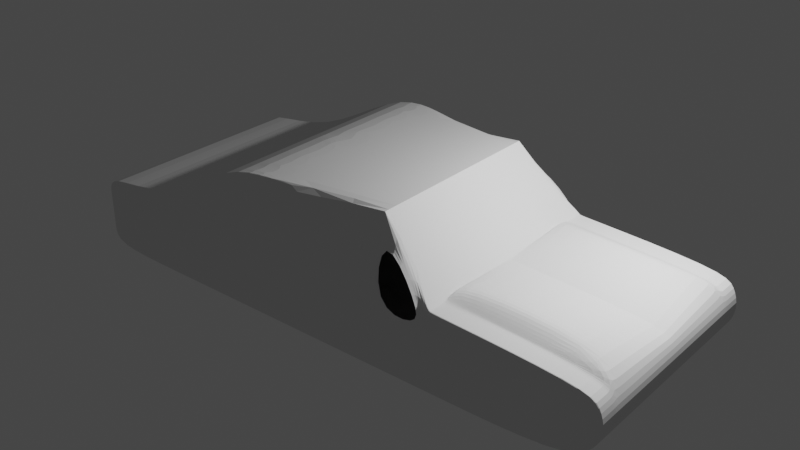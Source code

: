 # Source: MODELADO_AUTOM.blend  (saved by Blender 2.90.7; exported with 4.5.12 LTS)
import bpy
from mathutils import Matrix  # noqa: F401  (used for matrix-valued properties, if any)

bpy.ops.wm.read_factory_settings(use_empty=True)
scene = bpy.context.scene
scene.name = 'Scene'

# ---- collections
col_collection = bpy.data.collections.new('Collection'); scene.collection.children.link(col_collection)

# ---- world
world_world = bpy.data.worlds.new('World'); scene.world = world_world
world_world.use_nodes = True; world_world.node_tree.nodes.clear()
_N = world_world.node_tree.nodes; _L = world_world.node_tree.links
n0 = _N.new('ShaderNodeOutputWorld'); n0.name = 'World Output'; n0.location = (300, 300)
n1 = _N.new('ShaderNodeBackground'); n1.name = 'Background'; n1.location = (10, 300)
n1.inputs[0].default_value = (0.05088, 0.05088, 0.05088, 1.0)
_L.new(n1.outputs[0], n0.inputs[0])
n0.is_active_output = True
world_world.color = (0.05088, 0.05088, 0.05088)
world_world.use_sun_shadow = False
world_world.sun_shadow_jitter_overblur = 0.0

# ---- cameras
cam_camera = bpy.data.cameras.new('Camera')
cam_camera.clip_end = 100.0
cam_camera.ortho_scale = 7.314

# ---- lights
light_light = bpy.data.lights.new('Light', 'POINT')
light_light.transmission_factor = 0.0
light_light.energy = 1000.0
light_light.shadow_soft_size = 0.1
light_light.shadow_maximum_resolution = 0.006
light_light.use_absolute_resolution = True

# ---- meshes
me_plano = bpy.data.meshes.new('Plano')
me_plano.from_pydata([(1.633, 0.7838, 1.712), (-4.088, 1.505, 2.0), (4.47, 1.505, 2.0), (-4.088, 1.505, -2.452e-07), (-5.666, 2.168, 2.0), (3.912, 0.7838, 2.0), (3.912, 0.7838, 0.0), (-2.384, 1.505, -2.452e-07), (-2.384, 1.505, 2.0), (-1.502, 1.505, 2.0), (1.603, 0.7838, 1.712), (4.163, 2.031, 1.712), (0.5335, 0.7838, 2.0), (0.5335, 0.7838, 1.712), (-1.502, 0.7838, -1.277e-07), (-1.502, 0.7838, 1.712), (1.603, 0.7838, -1.277e-07), (1.603, 0.7838, 2.0), (0.5335, 0.7838, -1.277e-07), (-2.384, 0.7838, 1.712), (-5.666, 0.7838, 1.712), (-1.502, 0.7838, 2.0), (-2.384, 0.7838, 2.0), (-4.088, 2.168, 1.712), (-2.384, 0.7838, -1.277e-07), (0.5335, 1.505, -2.452e-07), (-5.666, 0.7838, 2.0), (1.603, 1.505, 2.0), (1.603, 1.505, -2.452e-07), (-4.088, 0.7838, -1.277e-07), (4.47, 1.505, 0.0), (-5.666, 0.7838, -1.277e-07), (-1.502, 1.505, -2.452e-07), (-5.666, 2.168, 1.712), (0.5335, 1.505, 2.0), (-4.088, 0.7838, 2.0), (4.47, 1.505, 1.712), (3.912, 0.7838, 1.712), (-4.088, 0.7838, 1.712), (-4.088, 2.168, 2.0), (4.163, 2.031, 2.0), (-4.088, 2.168, -3.532e-07), (4.163, 2.031, 0.0), (-1.502, 3.292, 2.0), (-1.502, 3.292, -5.363e-07), (-2.384, 3.292, 1.712), (0.5827, 3.167, 1.792), (-2.384, 3.292, 2.0), (-2.384, 3.292, -5.363e-07), (1.603, 2.168, 2.0), (0.5335, 3.292, -5.363e-07), (0.5335, 3.292, 1.4), (-1.502, 3.292, 1.712), (0.5335, 3.292, 1.647), (-5.666, 1.505, -2.452e-07), (0.5335, 3.292, 1.359), (-5.666, 1.505, 2.0), (0.5335, 3.292, -5.363e-07), (1.603, 2.168, 1.712), (-5.666, 1.505, 1.712), (1.603, 2.168, -3.532e-07), (-5.666, 2.168, -3.532e-07), (1.633, 1.505, 2.0), (1.633, 2.168, 2.0), (1.633, 2.168, 0.0), (1.633, 0.7838, 2.0), (1.633, 0.7838, 0.0), (1.633, 1.505, 0.0), (1.633, 2.168, 1.712), (1.515, 1.505, 0.0), (1.515, 0.7838, 2.0), (1.515, 0.7838, 1.712), (1.515, 2.26, 1.712), (1.515, 2.26, 0.0), (1.515, 1.505, 2.0), (1.515, 0.7838, 0.0), (1.455, 2.251, 2.077), (4.378, 1.827, 1.712), (-5.666, 1.827, 2.0), (-5.666, 1.827, 1.712), (1.603, 1.827, 0.0), (1.603, 1.827, 2.0), (-2.384, 1.827, 2.0), (0.5335, 1.827, 0.0), (-1.502, 1.827, 0.0), (0.5821, 1.894, 2.073), (-5.666, 1.827, 0.0), (1.633, 1.827, 0.0), (-1.502, 1.827, 2.0), (-4.088, 1.827, 0.0), (4.378, 1.827, 2.0), (-4.088, 1.827, 2.0), (1.633, 1.827, 2.0), (-2.384, 1.827, 0.0), (4.378, 1.827, 0.0), (1.515, 1.827, 0.0), (1.456, 1.892, 2.065), (1.633, 1.144, 2.0), (4.378, 1.144, -1.864e-07), (1.603, 1.144, 2.0), (-5.666, 1.144, -1.864e-07), (-4.088, 1.144, 2.0), (0.5335, 1.144, 2.0), (-2.384, 1.144, 2.0), (-1.502, 1.144, 2.0), (1.603, 1.144, -1.864e-07), (0.5335, 1.144, -1.864e-07), (-1.502, 1.144, -1.864e-07), (-2.384, 1.144, -1.864e-07), (-4.088, 1.144, -1.864e-07), (-5.666, 1.144, 2.0), (-5.666, 1.144, 1.712), (1.633, 1.144, 0.0), (4.378, 1.144, 1.712), (4.378, 1.144, 2.0), (1.515, 1.144, 2.0), (1.515, 1.144, 0.0), (1.633, 0.7838, 1.616), (4.47, 1.505, 1.616), (-2.384, 0.7838, 1.616), (1.518, 2.356, 1.305), (-5.666, 0.7838, 1.616), (1.603, 0.7838, 1.616), (0.5335, 0.7838, 1.616), (-1.502, 0.7838, 1.616), (-4.088, 2.168, 1.616), (-5.666, 2.168, 1.616), (1.603, 2.168, 1.616), (-2.384, 3.292, 1.616), (-1.502, 3.292, 1.616), (-5.666, 1.505, 1.616), (-4.088, 0.7838, 1.616), (3.912, 0.7838, 1.616), (4.049, 2.219, 1.305), (1.515, 2.26, 1.616), (1.515, 0.7838, 1.616), (-5.666, 1.827, 1.616), (4.378, 1.827, 1.616), (-5.666, 1.144, 1.616), (4.378, 1.144, 1.616), (1.633, 0.7838, 1.88), (1.633, 2.168, 1.88), (-5.666, 0.7838, 1.88), (1.603, 0.7838, 1.88), (-1.502, 0.7838, 1.88), (0.5335, 0.7838, 1.88), (-2.384, 0.7838, 1.88), (-4.088, 2.168, 1.88), (-5.666, 2.168, 1.88), (-2.384, 3.292, 1.88), (1.603, 2.168, 1.88), (-1.502, 3.292, 1.88), (-5.666, 1.505, 1.88), (-4.088, 0.7838, 1.88), (3.912, 0.7838, 1.88), (4.163, 2.031, 1.88), (4.47, 1.505, 1.88), (1.515, 2.26, 1.88), (1.515, 0.7838, 1.88), (-5.666, 1.827, 1.88), (4.378, 1.827, 1.88), (-5.666, 1.144, 1.88), (4.378, 1.144, 1.88), (1.633, 2.168, 1.983), (1.603, 0.7838, 1.983), (-1.502, 0.7838, 1.983), (0.5335, 0.7838, 1.983), (-2.384, 0.7838, 1.983), (-2.384, 3.292, 1.983), (1.603, 2.168, 1.983), (-1.502, 3.292, 1.983), (3.912, 0.7838, 1.983), (4.163, 2.031, 1.983), (4.47, 1.505, 1.983), (1.515, 2.26, 1.983), (-5.666, 1.827, 1.983), (4.378, 1.144, 1.983), (1.633, 0.7838, 1.983), (-5.666, 0.7838, 1.983), (-4.088, 2.168, 1.983), (-5.666, 2.168, 1.983), (-5.666, 1.505, 1.983), (-4.088, 0.7838, 1.983), (1.515, 0.7838, 1.983), (4.378, 1.827, 1.983), (-5.666, 1.144, 1.983), (1.633, 2.168, 1.616), (4.163, 2.031, 1.616), (1.629, 2.174, 1.607), (4.16, 2.037, 1.607), (1.633, 0.7838, 0.124), (-5.666, 0.7838, 0.124), (-4.088, 2.168, 0.124), (-5.666, 2.168, 0.124), (-5.666, 1.505, 0.124), (-4.088, 0.7838, 0.124), (1.515, 0.7838, 0.124), (4.378, 1.827, 0.124), (-5.666, 1.144, 0.124), (4.47, 1.505, 0.124), (-2.384, 0.7838, 0.124), (1.624, 2.182, 0.1001), (1.603, 0.7838, 0.124), (0.5335, 0.7838, 0.124), (-1.502, 0.7838, 0.124), (1.603, 2.168, 0.124), (-2.384, 3.292, 0.124), (-1.502, 3.292, 0.124), (3.912, 0.7838, 0.124), (4.155, 2.045, 0.1001), (1.515, 2.26, 0.124), (-5.666, 1.827, 0.124), (4.378, 1.144, 0.124), (4.47, 1.505, 1.176), (-2.384, 0.7838, 1.176), (1.533, 2.332, 1.137), (1.603, 0.7838, 1.176), (0.5335, 0.7838, 1.176), (-1.502, 0.7838, 1.176), (1.603, 2.168, 1.176), (-2.384, 3.292, 1.176), (-1.502, 3.292, 1.176), (3.912, 0.7838, 1.176), (4.063, 2.195, 1.137), (1.515, 2.26, 1.176), (-5.666, 1.827, 1.176), (4.378, 1.144, 1.176), (1.633, 0.7838, 1.176), (-5.666, 0.7838, 1.176), (-4.088, 2.168, 1.176), (-5.666, 2.168, 1.176), (-5.666, 1.505, 1.176), (-4.088, 0.7838, 1.176), (1.515, 0.7838, 1.176), (4.378, 1.827, 1.176), (-5.666, 1.144, 1.176), (1.515, 2.26, 2.0), (0.5335, 3.292, 1.688), (1.515, 1.827, 2.0), (0.5335, 1.827, 2.0)], [], [(97, 114, 5, 65), (116, 106, 18, 75), (55, 57, 50, 51), (109, 3, 54, 100), (179, 39, 4, 180), (125, 23, 33, 126), (137, 77, 11, 187), (184, 90, 40, 172), (212, 98, 6, 208), (162, 113, 37, 154), (115, 99, 17, 70), (91, 1, 56, 78), (107, 108, 24, 14), (153, 38, 20, 142), (183, 70, 17, 164), (135, 71, 10, 122), (165, 21, 12, 166), (124, 15, 13, 123), (167, 22, 21, 165), (119, 19, 15, 124), (101, 103, 22, 35), (104, 102, 12, 21), (103, 104, 21, 22), (99, 97, 65, 17), (106, 107, 14, 18), (108, 109, 29, 24), (182, 35, 22, 167), (131, 38, 19, 119), (117, 0, 37, 132), (177, 65, 5, 171), (163, 172, 40, 63), (186, 187, 11, 68), (125, 128, 45, 23), (179, 168, 47, 39), (128, 129, 52, 45), (168, 170, 43, 47), (44, 57, 55, 52, 129, 221, 207), (52, 55, 237, 43, 170, 151), (134, 127, 58, 72), (174, 169, 49, 236), (55, 237, 53, 51), (195, 29, 31, 191), (211, 86, 61, 193), (159, 79, 33, 148), (239, 88, 43, 237), (89, 93, 48, 41), (84, 83, 57, 44), (88, 82, 47, 43), (122, 10, 0, 117), (89, 41, 61, 86), (93, 84, 44, 48), (87, 94, 42, 64), (138, 111, 20, 121), (82, 91, 39, 47), (101, 35, 26, 110), (95, 80, 60, 73), (185, 110, 26, 178), (164, 17, 65, 177), (92, 81, 49, 63), (169, 163, 63, 49), (127, 186, 68, 58), (80, 87, 64, 60), (90, 92, 63, 40), (112, 105, 16, 66), (98, 112, 66, 6), (83, 95, 73, 57), (81, 238, 236, 49), (55, 72, 157, 174, 236, 237), (57, 73, 210, 224, 134, 72, 55), (123, 13, 71, 135), (166, 12, 70, 183), (102, 115, 70, 12), (105, 116, 75, 16), (27, 74, 238, 81), (25, 69, 95, 83), (2, 62, 92, 90), (28, 67, 87, 80), (62, 27, 81, 92), (69, 28, 80, 95), (74, 34, 239, 238), (8, 1, 91, 82), (67, 30, 94, 87), (7, 32, 84, 93), (3, 89, 86, 54), (9, 8, 82, 88), (32, 25, 83, 84), (3, 7, 93, 89), (34, 9, 88, 239), (152, 59, 79, 159), (194, 54, 86, 211), (39, 91, 78, 4), (173, 2, 90, 184), (118, 36, 77, 137), (28, 69, 116, 105), (34, 74, 115, 102), (30, 67, 112, 98), (67, 28, 105, 112), (181, 56, 110, 185), (1, 101, 110, 56), (130, 59, 111, 138), (7, 3, 109, 108), (25, 32, 107, 106), (27, 62, 97, 99), (8, 9, 104, 103), (9, 34, 102, 104), (1, 8, 103, 101), (32, 7, 108, 107), (74, 27, 99, 115), (156, 36, 113, 162), (199, 30, 98, 212), (29, 109, 100, 31), (69, 25, 106, 116), (62, 2, 114, 97), (36, 118, 139, 113), (231, 130, 138, 235), (213, 118, 137, 234), (59, 130, 136, 79), (217, 123, 135, 233), (219, 215, 120, 127), (235, 138, 121, 228), (216, 122, 117, 227), (79, 136, 126, 33), (38, 131, 121, 20), (224, 219, 127, 134), (220, 221, 129, 128), (229, 220, 128, 125), (215, 223, 133, 120), (227, 117, 132, 222), (232, 131, 119, 214), (214, 119, 124, 218), (218, 124, 123, 217), (233, 135, 122, 216), (113, 139, 132, 37), (234, 137, 133, 223), (229, 125, 126, 230), (173, 156, 162, 176), (59, 152, 161, 111), (36, 156, 160, 77), (181, 152, 159, 175), (13, 145, 158, 71), (58, 68, 141, 150), (10, 143, 140, 0), (111, 161, 142, 20), (175, 159, 148, 180), (72, 58, 150, 157), (45, 52, 151, 149), (23, 45, 149, 147), (68, 11, 155, 141), (0, 140, 154, 37), (38, 153, 146, 19), (19, 146, 144, 15), (15, 144, 145, 13), (71, 158, 143, 10), (182, 153, 142, 178), (176, 162, 154, 171), (77, 160, 155, 11), (23, 147, 148, 33), (114, 176, 171, 5), (35, 182, 178, 26), (78, 175, 180, 4), (56, 181, 175, 78), (2, 173, 176, 114), (152, 181, 185, 161), (156, 173, 184, 160), (145, 166, 183, 158), (150, 141, 163, 169), (143, 164, 177, 140), (161, 185, 178, 142), (157, 150, 169, 174), (149, 151, 170, 168), (147, 149, 168, 179), (141, 155, 172, 163), (140, 177, 171, 154), (153, 182, 167, 146), (146, 167, 165, 144), (144, 165, 166, 145), (158, 183, 164, 143), (160, 184, 172, 155), (147, 179, 180, 148), (127, 120, 188, 186), (189, 187, 186, 188), (133, 137, 187, 189), (133, 189, 188, 120), (41, 192, 193, 61), (94, 197, 209, 42), (75, 196, 202, 16), (14, 204, 203, 18), (24, 200, 204, 14), (29, 195, 200, 24), (66, 190, 208, 6), (64, 42, 209, 201), (41, 48, 206, 192), (48, 44, 207, 206), (73, 60, 205, 210), (16, 202, 190, 66), (100, 198, 191, 31), (60, 64, 201, 205), (18, 203, 196, 75), (30, 199, 197, 94), (54, 194, 198, 100), (213, 199, 212, 226), (231, 194, 211, 225), (225, 211, 193, 230), (232, 195, 191, 228), (226, 212, 208, 222), (139, 226, 222, 132), (131, 232, 228, 121), (136, 225, 230, 126), (130, 231, 225, 136), (118, 213, 226, 139), (192, 229, 230, 193), (197, 234, 223, 209), (196, 233, 216, 202), (204, 218, 217, 203), (200, 214, 218, 204), (195, 232, 214, 200), (190, 227, 222, 208), (201, 209, 223, 215), (192, 206, 220, 229), (206, 207, 221, 220), (210, 205, 219, 224), (202, 216, 227, 190), (198, 235, 228, 191), (205, 201, 215, 219), (203, 217, 233, 196), (199, 213, 234, 197), (194, 231, 235, 198), (76, 46, 237, 236), (96, 76, 236, 238), (46, 85, 239, 237), (85, 96, 238, 239)])
_uv = me_plano.uv_layers.new(name='MapaUV')
_uv.uv.foreach_set('vector', [0.7697, 1.0, 1.0, 1.0, 1.0, 1.0, 0.7697, 1.0, 0.0, 0.0, 0.0, 0.0, 0.0, 0.0, 0.0, 0.0, 0.5889, 0.9279, 0.5889, 0.5, 0.5889, 0.5, 0.5889, 0.9279, 0.0, 0.5, 0.0, 0.5, 0.0, 0.5, 0.0, 0.5, 0.0, 0.9957, 0.0, 1.0, 0.0, 1.0, 0.0, 0.9957, 0.0, 0.9041, 0.0, 0.9279, 0.0, 0.9279, 0.0, 0.9041, 1.0, 0.9041, 1.0, 0.9279, 1.0, 0.9279, 1.0, 0.9041, 1.0, 0.9957, 1.0, 1.0, 1.0, 1.0, 1.0, 0.9957, 1.0, 0.531, 1.0, 0.5, 1.0, 0.5, 1.0, 0.531, 1.0, 0.97, 1.0, 0.9279, 1.0, 0.9279, 1.0, 0.97, 0.0, 0.0, 0.0, 0.0, 0.0, 0.0, 0.0, 0.0, 0.0, 1.0, 0.0, 1.0, 0.0, 1.0, 0.0, 1.0, 0.0, 0.0, 0.0, 0.0, 0.0, 0.0, 0.0, 0.0, 0.0, 0.97, 0.0, 0.9279, 0.0, 0.9279, 0.0, 0.97, 0.7526, 0.9957, 0.7526, 1.0, 0.7671, 1.0, 0.7671, 0.9957, 0.7526, 0.9041, 0.7526, 0.9279, 0.7671, 0.9279, 0.7671, 0.9041, 0.2497, 0.9957, 0.2497, 1.0, 0.5889, 1.0, 0.5889, 0.9957, 0.2497, 0.9041, 0.2497, 0.9279, 0.5889, 0.9279, 0.5889, 0.9041, 0.1027, 0.9957, 0.1027, 1.0, 0.2497, 1.0, 0.2497, 0.9957, 0.1027, 0.9041, 0.1027, 0.9279, 0.2497, 0.9279, 0.2497, 0.9041, 0.0, 1.0, 0.1027, 1.0, 0.1027, 1.0, 0.0, 1.0, 0.0, 0.0, 0.0, 0.0, 0.0, 0.0, 0.0, 0.0, 0.0, 0.0, 0.0, 0.0, 0.0, 0.0, 0.0, 0.0, 0.7671, 1.0, 0.7697, 1.0, 0.7697, 1.0, 0.7671, 1.0, 0.0, 0.0, 0.0, 0.0, 0.0, 0.0, 0.0, 0.0, 0.1027, 0.5, 0.0, 0.5, 0.0, 0.5, 0.1027, 0.5, 0.0, 0.9957, 0.0, 1.0, 0.1027, 1.0, 0.1027, 0.9957, 0.0, 0.9041, 0.0, 0.9279, 0.1027, 0.9279, 0.1027, 0.9041, 0.7697, 0.9041, 0.7697, 0.9279, 1.0, 0.9279, 1.0, 0.9041, 0.7697, 0.9957, 0.7697, 1.0, 1.0, 1.0, 1.0, 0.9957, 0.7697, 0.9957, 1.0, 0.9957, 1.0, 1.0, 0.7697, 1.0, 0.7697, 0.9041, 1.0, 0.9041, 1.0, 0.9279, 0.7697, 0.9279, 0.0, 0.9041, 0.1027, 0.9041, 0.1027, 0.9279, 0.0, 0.9279, 0.0, 0.9957, 0.1027, 0.9957, 0.1027, 1.0, 0.0, 1.0, 0.1027, 0.9041, 0.2497, 0.9041, 0.2497, 0.9279, 0.1027, 0.9279, 0.1027, 0.9957, 0.2497, 0.9957, 0.2497, 1.0, 0.1027, 1.0, 0.2497, 0.5, 0.5889, 0.5, 0.5889, 0.9279, 0.2497, 0.9279, 0.2497, 0.9041, 0.2497, 0.794, 0.2497, 0.531, 0.2497, 0.9279, 0.5889, 0.9279, 0.5889, 1.0, 0.2497, 1.0, 0.2497, 0.9957, 0.2497, 0.97, 0.7526, 0.9041, 0.7671, 0.9041, 0.7671, 0.9279, 0.7526, 0.9279, 0.7526, 0.9957, 0.7671, 0.9957, 0.7671, 1.0, 0.7526, 1.0, nan, nan, nan, nan, nan, nan, nan, nan, 0.0, 0.531, 0.0, 0.5, 0.0, 0.5, 0.0, 0.531, 0.0, 0.531, 0.0, 0.5, 0.0, 0.5, 0.0, 0.531, 0.0, 0.97, 0.0, 0.9279, 0.0, 0.9279, 0.0, 0.97, 0.0, 0.0, 0.0, 0.0, 0.0, 0.0, 0.0, 0.0, 0.0, 0.5, 0.1027, 0.5, 0.1027, 0.5, 0.0, 0.5, 0.0, 0.0, 0.0, 0.0, 0.0, 0.0, 0.0, 0.0, 0.0, 0.0, 0.0, 0.0, 0.0, 0.0, 0.0, 0.0, 0.7671, 0.9041, 0.7671, 0.9279, 0.7697, 0.9279, 0.7697, 0.9041, 0.0, 0.5, 0.0, 0.5, 0.0, 0.5, 0.0, 0.5, 0.0, 0.0, 0.0, 0.0, 0.0, 0.0, 0.0, 0.0, 0.7697, 0.5, 1.0, 0.5, 1.0, 0.5, 0.7697, 0.5, 0.0, 0.9041, 0.0, 0.9279, 0.0, 0.9279, 0.0, 0.9041, 0.1027, 1.0, 0.0, 1.0, 0.0, 1.0, 0.1027, 1.0, 0.0, 1.0, 0.0, 1.0, 0.0, 1.0, 0.0, 1.0, 0.0, 0.0, 0.0, 0.0, 0.0, 0.0, 0.0, 0.0, 0.0, 0.9957, 0.0, 1.0, 0.0, 1.0, 0.0, 0.9957, 0.7671, 0.9957, 0.7671, 1.0, 0.7697, 1.0, 0.7697, 0.9957, 0.7697, 1.0, 0.7671, 1.0, 0.7671, 1.0, 0.7697, 1.0, 0.7671, 0.9957, 0.7697, 0.9957, 0.7697, 1.0, 0.7671, 1.0, 0.7671, 0.9041, 0.7697, 0.9041, 0.7697, 0.9279, 0.7671, 0.9279, 0.7671, 0.5, 0.7697, 0.5, 0.7697, 0.5, 0.7671, 0.5, 1.0, 1.0, 0.7697, 1.0, 0.7697, 1.0, 1.0, 1.0, 0.7697, 0.5, 0.7671, 0.5, 0.7671, 0.5, 0.7697, 0.5, 1.0, 0.5, 0.7697, 0.5, 0.7697, 0.5, 1.0, 0.5, 0.0, 0.0, 0.0, 0.0, 0.0, 0.0, 0.0, 0.0, 0.0, 0.0, 0.0, 0.0, 0.0, 0.0, 0.0, 0.0, 0.5889, 0.9279, 0.7526, 0.9279, 0.7526, 0.97, 0.7526, 0.9957, 0.7526, 1.0, 0.5889, 1.0, 0.5889, 0.5, 0.7526, 0.5, 0.7526, 0.531, 0.7526, 0.794, 0.7526, 0.9041, 0.7526, 0.9279, 0.5889, 0.9279, 0.5889, 0.9041, 0.5889, 0.9279, 0.7526, 0.9279, 0.7526, 0.9041, 0.5889, 0.9957, 0.5889, 1.0, 0.7526, 1.0, 0.7526, 0.9957, 0.0, 0.0, 0.0, 0.0, 0.0, 0.0, 0.0, 0.0, 0.0, 0.0, 0.0, 0.0, 0.0, 0.0, 0.0, 0.0, 0.0, 0.0, 0.0, 0.0, 0.0, 0.0, 0.0, 0.0, 0.0, 0.0, 0.0, 0.0, 0.0, 0.0, 0.0, 0.0, 1.0, 1.0, 0.7697, 1.0, 0.7697, 1.0, 1.0, 1.0, 0.7671, 0.5, 0.7697, 0.5, 0.7697, 0.5, 0.7671, 0.5, 0.7697, 1.0, 0.7671, 1.0, 0.7671, 1.0, 0.7697, 1.0, 0.0, 0.0, 0.0, 0.0, 0.0, 0.0, 0.0, 0.0, 0.0, 0.0, 0.0, 0.0, 0.0, 0.0, 0.0, 0.0, 0.1027, 1.0, 0.0, 1.0, 0.0, 1.0, 0.1027, 1.0, 0.7697, 0.5, 1.0, 0.5, 1.0, 0.5, 0.7697, 0.5, 0.0, 0.0, 0.0, 0.0, 0.0, 0.0, 0.0, 0.0, 0.0, 0.5, 0.0, 0.5, 0.0, 0.5, 0.0, 0.5, 0.0, 0.0, 0.0, 0.0, 0.0, 0.0, 0.0, 0.0, 0.0, 0.0, 0.0, 0.0, 0.0, 0.0, 0.0, 0.0, 0.0, 0.5, 0.1027, 0.5, 0.1027, 0.5, 0.0, 0.5, 0.0, 0.0, 0.0, 0.0, 0.0, 0.0, 0.0, 0.0, 0.0, 0.97, 0.0, 0.9279, 0.0, 0.9279, 0.0, 0.97, 0.0, 0.531, 0.0, 0.5, 0.0, 0.5, 0.0, 0.531, 0.0, 1.0, 0.0, 1.0, 0.0, 1.0, 0.0, 1.0, 1.0, 0.9957, 1.0, 1.0, 1.0, 1.0, 1.0, 0.9957, 1.0, 0.9041, 1.0, 0.9279, 1.0, 0.9279, 1.0, 0.9041, 0.0, 0.0, 0.0, 0.0, 0.0, 0.0, 0.0, 0.0, 0.0, 0.0, 0.0, 0.0, 0.0, 0.0, 0.0, 0.0, 1.0, 0.5, 0.7697, 0.5, 0.7697, 0.5, 1.0, 0.5, 0.7697, 0.5, 0.7671, 0.5, 0.7671, 0.5, 0.7697, 0.5, 0.0, 0.9957, 0.0, 1.0, 0.0, 1.0, 0.0, 0.9957, 0.0, 1.0, 0.0, 1.0, 0.0, 1.0, 0.0, 1.0, 0.0, 0.9041, 0.0, 0.9279, 0.0, 0.9279, 0.0, 0.9041, 0.1027, 0.5, 0.0, 0.5, 0.0, 0.5, 0.1027, 0.5, 0.0, 0.0, 0.0, 0.0, 0.0, 0.0, 0.0, 0.0, 0.7671, 1.0, 0.7697, 1.0, 0.7697, 1.0, 0.7671, 1.0, 0.0, 0.0, 0.0, 0.0, 0.0, 0.0, 0.0, 0.0, 0.0, 0.0, 0.0, 0.0, 0.0, 0.0, 0.0, 0.0, 0.0, 1.0, 0.1027, 1.0, 0.1027, 1.0, 0.0, 1.0, 0.0, 0.0, 0.0, 0.0, 0.0, 0.0, 0.0, 0.0, 0.0, 0.0, 0.0, 0.0, 0.0, 0.0, 0.0, 0.0, 1.0, 0.97, 1.0, 0.9279, 1.0, 0.9279, 1.0, 0.97, 1.0, 0.531, 1.0, 0.5, 1.0, 0.5, 1.0, 0.531, 0.0, 0.5, 0.0, 0.5, 0.0, 0.5, 0.0, 0.5, 0.0, 0.0, 0.0, 0.0, 0.0, 0.0, 0.0, 0.0, 0.7697, 1.0, 1.0, 1.0, 1.0, 1.0, 0.7697, 1.0, 1.0, 0.9279, 1.0, 0.9041, 1.0, 0.9041, 1.0, 0.9279, 0.0, 0.794, 0.0, 0.9041, 0.0, 0.9041, 0.0, 0.794, 1.0, 0.794, 1.0, 0.9041, 1.0, 0.9041, 1.0, 0.794, 0.0, 0.9279, 0.0, 0.9041, 0.0, 0.9041, 0.0, 0.9279, 0.5889, 0.794, 0.5889, 0.9041, 0.7526, 0.9041, 0.7526, 0.794, 0.7673, 0.7944, 0.7696, 0.8521, 0.7697, 0.9041, 0.7671, 0.9041, 0.0, 0.794, 0.0, 0.9041, 0.0, 0.9041, 0.0, 0.794, 0.7671, 0.794, 0.7671, 0.9041, 0.7697, 0.9041, 0.7697, 0.794, 0.0, 0.9279, 0.0, 0.9041, 0.0, 0.9041, 0.0, 0.9279, 0.0, 0.9279, 0.0, 0.9041, 0.0, 0.9041, 0.0, 0.9279, 0.7526, 0.794, 0.7673, 0.7944, 0.7671, 0.9041, 0.7526, 0.9041, 0.1027, 0.794, 0.2497, 0.794, 0.2497, 0.9041, 0.1027, 0.9041, 0.0, 0.794, 0.1027, 0.794, 0.1027, 0.9041, 0.0, 0.9041, 0.7696, 0.8521, 1.0, 0.8521, 1.0, 0.9041, 0.7697, 0.9041, 0.7697, 0.794, 0.7697, 0.9041, 1.0, 0.9041, 1.0, 0.794, 0.0, 0.794, 0.0, 0.9041, 0.1027, 0.9041, 0.1027, 0.794, 0.1027, 0.794, 0.1027, 0.9041, 0.2497, 0.9041, 0.2497, 0.794, 0.2497, 0.794, 0.2497, 0.9041, 0.5889, 0.9041, 0.5889, 0.794, 0.7526, 0.794, 0.7526, 0.9041, 0.7671, 0.9041, 0.7671, 0.794, 1.0, 0.9279, 1.0, 0.9041, 1.0, 0.9041, 1.0, 0.9279, 1.0, 0.794, 1.0, 0.9041, 1.0, 0.9041, 1.0, 0.8521, 0.0, 0.794, 0.0, 0.9041, 0.0, 0.9041, 0.0, 0.794, 1.0, 0.9957, 1.0, 0.97, 1.0, 0.97, 1.0, 0.9957, 0.0, 0.9279, 0.0, 0.97, 0.0, 0.97, 0.0, 0.9279, 1.0, 0.9279, 1.0, 0.97, 1.0, 0.97, 1.0, 0.9279, 0.0, 0.9957, 0.0, 0.97, 0.0, 0.97, 0.0, 0.9957, 0.5889, 0.9279, 0.5889, 0.97, 0.7526, 0.97, 0.7526, 0.9279, 0.7671, 0.9279, 0.7697, 0.9279, 0.7697, 0.97, 0.7671, 0.97, 0.7671, 0.9279, 0.7671, 0.97, 0.7697, 0.97, 0.7697, 0.9279, 0.0, 0.9279, 0.0, 0.97, 0.0, 0.97, 0.0, 0.9279, 0.0, 0.9957, 0.0, 0.97, 0.0, 0.97, 0.0, 0.9957, 0.7526, 0.9279, 0.7671, 0.9279, 0.7671, 0.97, 0.7526, 0.97, 0.1027, 0.9279, 0.2497, 0.9279, 0.2497, 0.97, 0.1027, 0.97, 0.0, 0.9279, 0.1027, 0.9279, 0.1027, 0.97, 0.0, 0.97, 0.7697, 0.9279, 1.0, 0.9279, 1.0, 0.97, 0.7697, 0.97, 0.7697, 0.9279, 0.7697, 0.97, 1.0, 0.97, 1.0, 0.9279, 0.0, 0.9279, 0.0, 0.97, 0.1027, 0.97, 0.1027, 0.9279, 0.1027, 0.9279, 0.1027, 0.97, 0.2497, 0.97, 0.2497, 0.9279, 0.2497, 0.9279, 0.2497, 0.97, 0.5889, 0.97, 0.5889, 0.9279, 0.7526, 0.9279, 0.7526, 0.97, 0.7671, 0.97, 0.7671, 0.9279, 0.0, 0.9957, 0.0, 0.97, 0.0, 0.97, 0.0, 0.9957, 1.0, 0.9957, 1.0, 0.97, 1.0, 0.97, 1.0, 0.9957, 1.0, 0.9279, 1.0, 0.97, 1.0, 0.97, 1.0, 0.9279, 0.0, 0.9279, 0.0, 0.97, 0.0, 0.97, 0.0, 0.9279, 1.0, 1.0, 1.0, 0.9957, 1.0, 0.9957, 1.0, 1.0, 0.0, 1.0, 0.0, 0.9957, 0.0, 0.9957, 0.0, 1.0, 0.0, 1.0, 0.0, 0.9957, 0.0, 0.9957, 0.0, 1.0, 0.0, 1.0, 0.0, 0.9957, 0.0, 0.9957, 0.0, 1.0, 1.0, 1.0, 1.0, 0.9957, 1.0, 0.9957, 1.0, 1.0, 0.0, 0.97, 0.0, 0.9957, 0.0, 0.9957, 0.0, 0.97, 1.0, 0.97, 1.0, 0.9957, 1.0, 0.9957, 1.0, 0.97, 0.5889, 0.97, 0.5889, 0.9957, 0.7526, 0.9957, 0.7526, 0.97, 0.7671, 0.97, 0.7697, 0.97, 0.7697, 0.9957, 0.7671, 0.9957, 0.7671, 0.97, 0.7671, 0.9957, 0.7697, 0.9957, 0.7697, 0.97, 0.0, 0.97, 0.0, 0.9957, 0.0, 0.9957, 0.0, 0.97, 0.7526, 0.97, 0.7671, 0.97, 0.7671, 0.9957, 0.7526, 0.9957, 0.1027, 0.97, 0.2497, 0.97, 0.2497, 0.9957, 0.1027, 0.9957, 0.0, 0.97, 0.1027, 0.97, 0.1027, 0.9957, 0.0, 0.9957, 0.7697, 0.97, 1.0, 0.97, 1.0, 0.9957, 0.7697, 0.9957, 0.7697, 0.97, 0.7697, 0.9957, 1.0, 0.9957, 1.0, 0.97, 0.0, 0.97, 0.0, 0.9957, 0.1027, 0.9957, 0.1027, 0.97, 0.1027, 0.97, 0.1027, 0.9957, 0.2497, 0.9957, 0.2497, 0.97, 0.2497, 0.97, 0.2497, 0.9957, 0.5889, 0.9957, 0.5889, 0.97, 0.7526, 0.97, 0.7526, 0.9957, 0.7671, 0.9957, 0.7671, 0.97, 1.0, 0.97, 1.0, 0.9957, 1.0, 0.9957, 1.0, 0.97, 0.0, 0.97, 0.0, 0.9957, 0.0, 0.9957, 0.0, 0.97, 0.7671, 0.9041, 0.7697, 0.9041, 0.7697, 0.9041, 0.7697, 0.9041, 1.0, 0.9041, 1.0, 0.9041, 0.7697, 0.9041, 0.7697, 0.9041, 1.0, 0.9041, 1.0, 0.9041, 1.0, 0.9041, 1.0, 0.9041, 1.0, 0.9041, 1.0, 0.9041, 0.7697, 0.9041, 0.7697, 0.9041, 0.0, 0.5, 0.0, 0.531, 0.0, 0.531, 0.0, 0.5, 1.0, 0.5, 1.0, 0.531, 1.0, 0.531, 1.0, 0.5, 0.7526, 0.5, 0.7526, 0.531, 0.7671, 0.531, 0.7671, 0.5, 0.2497, 0.5, 0.2497, 0.531, 0.5889, 0.531, 0.5889, 0.5, 0.1027, 0.5, 0.1027, 0.531, 0.2497, 0.531, 0.2497, 0.5, 0.0, 0.5, 0.0, 0.531, 0.1027, 0.531, 0.1027, 0.5, 0.7697, 0.5, 0.7697, 0.531, 1.0, 0.531, 1.0, 0.5, 0.7697, 0.5, 1.0, 0.5, 1.0, 0.531, 0.7695, 0.5307, 0.0, 0.5, 0.1027, 0.5, 0.1027, 0.531, 0.0, 0.531, 0.1027, 0.5, 0.2497, 0.5, 0.2497, 0.531, 0.1027, 0.531, 0.7526, 0.5, 0.7671, 0.5, 0.7679, 0.5322, 0.7526, 0.531, 0.7671, 0.5, 0.7671, 0.531, 0.7697, 0.531, 0.7697, 0.5, 0.0, 0.5, 0.0, 0.531, 0.0, 0.531, 0.0, 0.5, 0.7671, 0.5, 0.7697, 0.5, 0.7695, 0.5307, 0.7679, 0.5322, 0.5889, 0.5, 0.5889, 0.531, 0.7526, 0.531, 0.7526, 0.5, 1.0, 0.5, 1.0, 0.531, 1.0, 0.531, 1.0, 0.5, 0.0, 0.5, 0.0, 0.531, 0.0, 0.531, 0.0, 0.5, 1.0, 0.794, 1.0, 0.531, 1.0, 0.531, 1.0, 0.794, 0.0, 0.794, 0.0, 0.531, 0.0, 0.531, 0.0, 0.794, 0.0, 0.794, 0.0, 0.531, 0.0, 0.531, 0.0, 0.794, 0.0, 0.794, 0.0, 0.531, 0.0, 0.531, 0.0, 0.794, 1.0, 0.794, 1.0, 0.531, 1.0, 0.531, 1.0, 0.794, 1.0, 0.9041, 1.0, 0.794, 1.0, 0.794, 1.0, 0.9041, 0.0, 0.9041, 0.0, 0.794, 0.0, 0.794, 0.0, 0.9041, 0.0, 0.9041, 0.0, 0.794, 0.0, 0.794, 0.0, 0.9041, 0.0, 0.9041, 0.0, 0.794, 0.0, 0.794, 0.0, 0.9041, 1.0, 0.9041, 1.0, 0.794, 1.0, 0.794, 1.0, 0.9041, 0.0, 0.531, 0.0, 0.794, 0.0, 0.794, 0.0, 0.531, 1.0, 0.531, 1.0, 0.794, 1.0, 0.8521, 1.0, 0.531, 0.7526, 0.531, 0.7526, 0.794, 0.7671, 0.794, 0.7671, 0.531, 0.2497, 0.531, 0.2497, 0.794, 0.5889, 0.794, 0.5889, 0.531, 0.1027, 0.531, 0.1027, 0.794, 0.2497, 0.794, 0.2497, 0.531, 0.0, 0.531, 0.0, 0.794, 0.1027, 0.794, 0.1027, 0.531, 0.7697, 0.531, 0.7697, 0.794, 1.0, 0.794, 1.0, 0.531, 0.7695, 0.5307, 1.0, 0.531, 1.0, 0.8521, 0.7696, 0.8521, 0.0, 0.531, 0.1027, 0.531, 0.1027, 0.794, 0.0, 0.794, 0.1027, 0.531, 0.2497, 0.531, 0.2497, 0.794, 0.1027, 0.794, 0.7526, 0.531, 0.7679, 0.5322, 0.7673, 0.7944, 0.7526, 0.794, 0.7671, 0.531, 0.7671, 0.794, 0.7697, 0.794, 0.7697, 0.531, 0.0, 0.531, 0.0, 0.794, 0.0, 0.794, 0.0, 0.531, 0.7679, 0.5322, 0.7695, 0.5307, 0.7696, 0.8521, 0.7673, 0.7944, 0.5889, 0.531, 0.5889, 0.794, 0.7526, 0.794, 0.7526, 0.531, 1.0, 0.531, 1.0, 0.794, 1.0, 0.794, 1.0, 0.531, 0.0, 0.531, 0.0, 0.794, 0.0, 0.794, 0.0, 0.531, 0.0, 0.0, 0.0, 0.0, 0.0, 0.0, 0.0, 0.0, 0.0, 0.0, 0.0, 0.0, 0.0, 0.0, 0.0, 0.0, 0.0, 0.0, 0.0, 0.0, 0.0, 0.0, 0.0, 0.0, 0.0, 0.0, 0.0, 0.0, 0.0, 0.0, 0.0, 0.0])
me_plano.use_remesh_fix_poles = True
me_plano.use_remesh_preserve_attributes = False
me_plano.use_mirror_vertex_groups = False
me_plano.update()

# ---- objects
ob_light = bpy.data.objects.new('Light', light_light)
ob_camera = bpy.data.objects.new('Camera', cam_camera)
ob_plano = bpy.data.objects.new('Plano', me_plano)

# ---- transforms, parenting, visibility, modifiers, constraints
ob_light.location = (4.076, 1.005, 5.904)
ob_light.rotation_euler = (0.6503, 0.05522, 1.866)
ob_light.lock_rotations_4d = False
ob_light.empty_display_type = 'ARROWS'
ob_light.color = (0.0, 0.0, 0.0, 0.0)
ob_light.lineart.crease_threshold = 0.0
ob_camera.location = (7.359, -6.926, 4.958)
ob_camera.rotation_euler = (1.109, 0.0, 0.8149)
ob_camera.lock_rotations_4d = False
ob_camera.empty_display_type = 'ARROWS'
ob_camera.color = (0.0, 0.0, 0.0, 0.0)
ob_camera.display_type = 'WIRE'
ob_camera.lineart.crease_threshold = 0.0
ob_plano.location = (0.0, 0.0, 0.0)
ob_plano.rotation_euler = (1.571, -0.0, -0.0)
ob_plano.lineart.crease_threshold = 0.0
_m = ob_plano.modifiers.new('Simetrizar', 'MIRROR')
_m.use_axis = (False, False, True)
_m.use_clip = True
_m = ob_plano.modifiers.new('Subdivisión', 'SUBSURF')
_m.uv_smooth = 'PRESERVE_CORNERS'
_m.levels = 2

# ---- collection membership
col_collection.objects.link(ob_light)
col_collection.objects.link(ob_camera)
col_collection.objects.link(ob_plano)

# ---- scene / render settings (as saved in the file)
scene.frame_start = 1; scene.frame_end = 250; scene.frame_set(1)
scene.render.engine = 'BLENDER_EEVEE_NEXT'
scene.cycles.use_denoising = False
scene.cycles.samples = 128
scene.cycles.sampling_pattern = 'TABULATED_SOBOL'
scene.cycles.use_adaptive_sampling = False
scene.cycles.use_light_tree = False
scene.view_settings.view_transform = 'Filmic'
bpy.context.view_layer.update()

# ---- added for rendering (the .blend has no active camera): camera
cam_auto = bpy.data.cameras.new('AutoCamera')
cam_auto.lens = 50.0
cam_auto.sensor_width = 36.0
cam_auto.clip_end = 1000.0
ob_auto_camera = bpy.data.objects.new('AutoCamera', cam_auto)
scene.collection.objects.link(ob_auto_camera)
ob_auto_camera.location = (9.79966, -12.4774, 10.356)
ob_auto_camera.rotation_euler = (1.09748, -7.21219e-08, 0.694738)
scene.camera = ob_auto_camera
bpy.context.view_layer.update()
